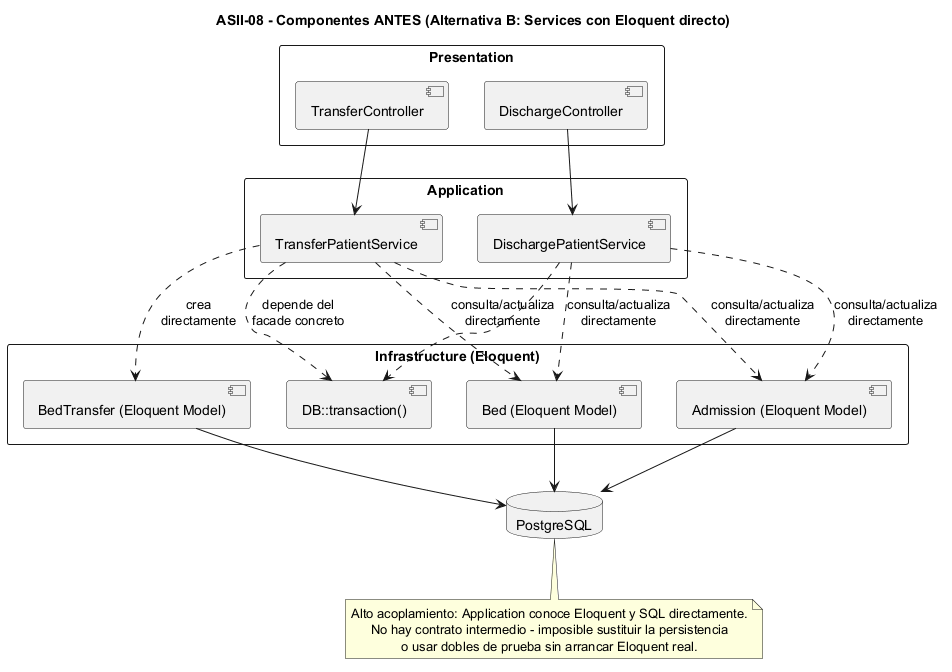

The diagram above was rendered by PlantUML. Its source (embedded in the PNG):
@startuml
title ASII-08 - Componentes ANTES (Alternativa B: Services con Eloquent directo)

skinparam packageStyle rectangle
skinparam shadowing false
skinparam defaultTextAlignment center

package "Presentation" {
    component TransferController
    component DischargeController
}

package "Application" {
    component TransferPatientService
    component DischargePatientService
}

package "Infrastructure (Eloquent)" {
    component "Admission (Eloquent Model)" as AdmissionModel
    component "Bed (Eloquent Model)" as BedModel
    component "BedTransfer (Eloquent Model)" as BedTransferModel
    component "DB::transaction()" as DBFacade
}

database PostgreSQL

TransferController --> TransferPatientService
DischargeController --> DischargePatientService

TransferPatientService ..> AdmissionModel : consulta/actualiza\ndirectamente
TransferPatientService ..> BedModel : consulta/actualiza\ndirectamente
TransferPatientService ..> BedTransferModel : crea\ndirectamente
TransferPatientService ..> DBFacade : depende del\nfacade concreto

DischargePatientService ..> AdmissionModel : consulta/actualiza\ndirectamente
DischargePatientService ..> BedModel : consulta/actualiza\ndirectamente
DischargePatientService ..> DBFacade

AdmissionModel --> PostgreSQL
BedModel --> PostgreSQL
BedTransferModel --> PostgreSQL

note bottom
Alto acoplamiento: Application conoce Eloquent y SQL directamente.
No hay contrato intermedio - imposible sustituir la persistencia
o usar dobles de prueba sin arrancar Eloquent real.
end note

@enduml